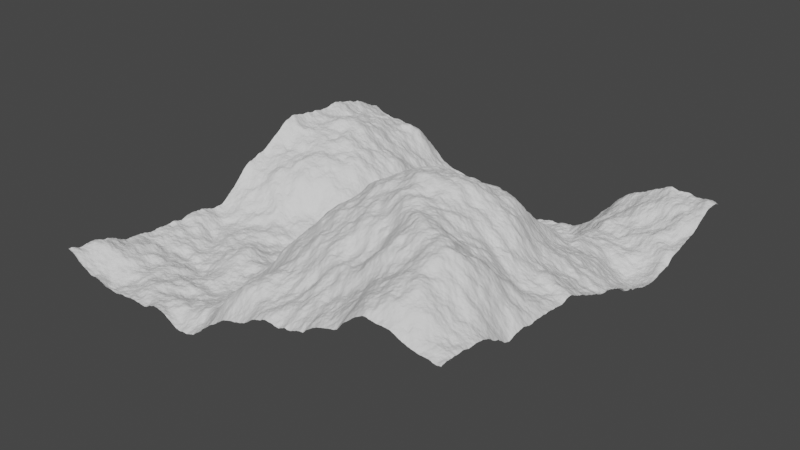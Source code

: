 # Source: TerrainTest.blend  (saved by Blender 3.4.6; exported with 4.5.12 LTS)
import bpy
from mathutils import Matrix  # noqa: F401  (used for matrix-valued properties, if any)

bpy.ops.wm.read_factory_settings(use_empty=True)
scene = bpy.context.scene
scene.name = 'Scene'

# ---- collections
col_collection = bpy.data.collections.new('Collection'); scene.collection.children.link(col_collection)

# ---- node groups
ng_topology = bpy.data.node_groups.new('Topology', 'GeometryNodeTree')
_s = ng_topology.interface.new_socket(name='Geometry', in_out='OUTPUT', socket_type='NodeSocketGeometry')
_s = ng_topology.interface.new_socket(name='ChunkSize', in_out='INPUT', socket_type='NodeSocketInt')
_s.default_value = 100
_s.min_value = 10
_s.max_value = 1000
_s = ng_topology.interface.new_socket(name='IterX', in_out='INPUT', socket_type='NodeSocketInt')
_s = ng_topology.interface.new_socket(name='IterY', in_out='INPUT', socket_type='NodeSocketInt')
_s = ng_topology.interface.new_socket(name='Seed', in_out='INPUT', socket_type='NodeSocketInt')
_s = ng_topology.interface.new_socket(name='HeightVariance', in_out='INPUT', socket_type='NodeSocketFloat')
_s.default_value = 200.0
_s.min_value = 0.0
_s.max_value = 5000.0
_s = ng_topology.interface.new_socket(name='Detail', in_out='INPUT', socket_type='NodeSocketInt')
_s.default_value = 50
_s.min_value = 2
_s.max_value = 1000
ng_topology.is_modifier = True
_N = ng_topology.nodes; _L = ng_topology.links
n0 = _N.new('GeometryNodeStoreNamedAttribute'); n0.name = 'Store Named Attribute'; n0.location = (687, -426)
n0.data_type = 'FLOAT_VECTOR'
n0.domain = 'CORNER'
n0.inputs[2].default_value = 'uv_map'
n1 = _N.new('NodeFrame'); n1.name = 'Frame.001'; n1.location = (-500, 651)
n1.width = 1298
n2 = _N.new('NodeFrame'); n2.name = 'Frame'; n2.location = (30, -30)
n2.width = 808
n3 = _N.new('NodeFrame'); n3.name = 'Frame.002'; n3.location = (-149, -143)
n3.width = 1028
n4 = _N.new('NodeGroupInput'); n4.name = 'Group Input.007'; n4.location = (30, -63)
n5 = _N.new('ShaderNodeCombineXYZ'); n5.name = 'Combine XYZ.002'; n5.location = (216, -32)
n6 = _N.new('ShaderNodeCombineXYZ'); n6.name = 'Combine XYZ.003'; n6.location = (209, -188)
n7 = _N.new('NodeGroupInput'); n7.name = 'Group Input.008'; n7.location = (34, -217)
n8 = _N.new('GeometryNodeInstanceOnPoints'); n8.name = 'Instance on Points.001'; n8.location = (638, -139)
n9 = _N.new('GeometryNodeMeshGrid'); n9.name = 'Grid.002'; n9.location = (662, -426)
n10 = _N.new('NodeGroupInput'); n10.name = 'Group Input.005'; n10.location = (449, -407)
n11 = _N.new('GeometryNodeInstanceOnPoints'); n11.name = 'Instance on Points'; n11.location = (908, -322)
n12 = _N.new('ShaderNodeCombineXYZ'); n12.name = 'Combine XYZ.001'; n12.location = (855, -176)
n13 = _N.new('ShaderNodeCombineXYZ'); n13.name = 'Combine XYZ'; n13.location = (673, -79)
n14 = _N.new('ShaderNodeMath'); n14.name = 'Math.001'; n14.location = (858, -263)
n14.operation = 'MULTIPLY'
n14.inputs[1].default_value = -0.5
n15 = _N.new('ShaderNodeMath'); n15.name = 'Math'; n15.location = (487, -104)
n15.operation = 'MULTIPLY'
n16 = _N.new('ShaderNodeTexNoise'); n16.name = 'Noise Texture'; n16.location = (252, -186)
n16.noise_dimensions = '4D'
n16.inputs[2].default_value = 0.002
n16.inputs[3].default_value = 15.0
n16.inputs[4].default_value = 0.4417
n17 = _N.new('NodeGroupInput'); n17.name = 'Group Input.006'; n17.location = (857, -434)
n18 = _N.new('NodeGroupInput'); n18.name = 'Group Input.002'; n18.location = (488, -274)
n19 = _N.new('NodeGroupInput'); n19.name = 'Group Input.010'; n19.location = (30, -287)
n20 = _N.new('GeometryNodeMeshLine'); n20.name = 'Mesh Line'; n20.location = (404, -30)
n21 = _N.new('GeometryNodeMeshLine'); n21.name = 'Mesh Line.001'; n21.location = (409, -186)
n22 = _N.new('ShaderNodeVectorMath'); n22.name = 'Vector Math'; n22.location = (858, -30)
n23 = _N.new('GeometryNodeRealizeInstances'); n23.name = 'Realize Instances.001'; n23.location = (1128, -296)
n24 = _N.new('GeometryNodeSetPosition'); n24.name = 'Set Position'; n24.location = (1075, -54)
n25 = _N.new('ShaderNodeTexGradient'); n25.name = 'Gradient Texture'; n25.location = (1388, -290)
n26 = _N.new('FunctionNodeSeparateColor'); n26.name = 'Separate Color'; n26.location = (1868, -308)
n27 = _N.new('NodeGroupOutput'); n27.name = 'Group Output'; n27.location = (2031, -25)
n28 = _N.new('GeometryNodeSampleNearest'); n28.name = 'Sample Nearest'; n28.location = (1721, -141)
n28.domain = 'FACE'
n29 = _N.new('GeometryNodeTriangulate'); n29.name = 'Triangulate'; n29.location = (1433, -33)
n0.parent = n1
n2.parent = n1
n4.parent = n2
n5.parent = n2
n6.parent = n2
n7.parent = n2
n8.parent = n2
n9.parent = n1
n10.parent = n1
n11.parent = n1
n12.parent = n3
n13.parent = n3
n14.parent = n3
n15.parent = n3
n16.parent = n3
n17.parent = n3
n18.parent = n3
n19.parent = n3
n20.parent = n2
n21.parent = n2
n22.parent = n3
n23.parent = n1
_L.new(n15.outputs[0], n13.inputs[2])
_L.new(n16.outputs[0], n15.inputs[0])
_L.new(n18.outputs[4], n15.inputs[1])
_L.new(n10.outputs[0], n9.inputs[0])
_L.new(n10.outputs[0], n9.inputs[1])
_L.new(n10.outputs[5], n9.inputs[2])
_L.new(n10.outputs[5], n9.inputs[3])
_L.new(n11.outputs[0], n23.inputs[0])
_L.new(n23.outputs[0], n24.inputs[0])
_L.new(n13.outputs[0], n22.inputs[0])
_L.new(n17.outputs[4], n14.inputs[0])
_L.new(n12.outputs[0], n22.inputs[1])
_L.new(n14.outputs[0], n12.inputs[2])
_L.new(n20.outputs[0], n8.inputs[0])
_L.new(n4.outputs[1], n20.inputs[0])
_L.new(n5.outputs[0], n20.inputs[3])
_L.new(n4.outputs[0], n5.inputs[0])
_L.new(n7.outputs[0], n6.inputs[1])
_L.new(n6.outputs[0], n21.inputs[3])
_L.new(n7.outputs[2], n21.inputs[0])
_L.new(n21.outputs[0], n8.inputs[2])
_L.new(n8.outputs[0], n11.inputs[0])
_L.new(n0.outputs[0], n11.inputs[2])
_L.new(n19.outputs[3], n16.inputs[1])
_L.new(n22.outputs[0], n24.inputs[3])
_L.new(n24.outputs[0], n29.inputs[0])
_L.new(n29.outputs[0], n28.inputs[0])
_L.new(n29.outputs[0], n27.inputs[0])
_L.new(n9.outputs[0], n0.inputs[0])
_L.new(n9.outputs[1], n0.inputs[3])
n27.is_active_output = True

# ---- world
world_world = bpy.data.worlds.new('World'); scene.world = world_world
world_world.use_nodes = True; world_world.node_tree.nodes.clear()
_N = world_world.node_tree.nodes; _L = world_world.node_tree.links
n0 = _N.new('ShaderNodeOutputWorld'); n0.name = 'World Output'; n0.location = (300, 300)
n1 = _N.new('ShaderNodeBackground'); n1.name = 'Background'; n1.location = (10, 300)
n1.inputs[0].default_value = (0.05088, 0.05088, 0.05088, 1.0)
_L.new(n1.outputs[0], n0.inputs[0])
n0.is_active_output = True
world_world.color = (0.05088, 0.05088, 0.05088)
world_world.use_sun_shadow = False
world_world.sun_shadow_jitter_overblur = 0.0

# ---- meshes
me_plane = bpy.data.meshes.new('Plane')
me_plane.from_pydata([(-50.0, -50.0, 0.0), (50.0, -50.0, 0.0), (-50.0, 50.0, 0.0), (50.0, 50.0, 0.0)], [], [(0, 1, 3, 2)])
_uv = me_plane.uv_layers.new(name='UVMap')
_uv.uv.foreach_set('vector', [0.0, 0.0, 1.0, 0.0, 1.0, 1.0, 0.0, 1.0])
me_plane.update()

# ---- objects
ob_plane = bpy.data.objects.new('Plane', me_plane)

# ---- transforms, parenting, visibility, modifiers, constraints
ob_plane.location = (0.0, 0.0, 0.0)
_m = ob_plane.modifiers.new('GeometryNodes', 'NODES')
_m.node_group = ng_topology
_gi = [s.identifier for s in ng_topology.interface.items_tree if s.item_type == 'SOCKET' and s.in_out == 'INPUT']
_m[_gi[1]] = 5  # IterX
_m[_gi[2]] = 5  # IterY
_m[_gi[3]] = 207  # Seed
_m[_gi[4]] = 750.0  # HeightVariance
_m[_gi[5]] = 100  # Detail

# ---- collection membership
col_collection.objects.link(ob_plane)

# ---- scene / render settings (as saved in the file)
scene.frame_start = 1; scene.frame_end = 250; scene.frame_set(1)
scene.render.engine = 'BLENDER_EEVEE_NEXT'
scene.cycles.sampling_pattern = 'TABULATED_SOBOL'
scene.cycles.use_light_tree = False
scene.view_settings.view_transform = 'Filmic'
bpy.context.view_layer.update()

# ---- added for rendering (the .blend has no active camera and no usable light): camera, sun
cam_auto = bpy.data.cameras.new('AutoCamera')
cam_auto.lens = 50.0
cam_auto.sensor_width = 36.0
cam_auto.clip_end = 12037.1
ob_auto_camera = bpy.data.objects.new('AutoCamera', cam_auto)
scene.collection.objects.link(ob_auto_camera)
ob_auto_camera.location = (885.879, -623.055, 569.1)
ob_auto_camera.rotation_euler = (1.09748, -7.21219e-08, 0.694738)
scene.camera = ob_auto_camera
light_auto_sun = bpy.data.lights.new('AutoSun', 'SUN')
light_auto_sun.energy = 3.0
light_auto_sun.angle = 0.0523599
ob_auto_sun = bpy.data.objects.new('AutoSun', light_auto_sun)
scene.collection.objects.link(ob_auto_sun)
ob_auto_sun.rotation_euler = (0.872665, 0.174533, 0.523599)
bpy.context.view_layer.update()
